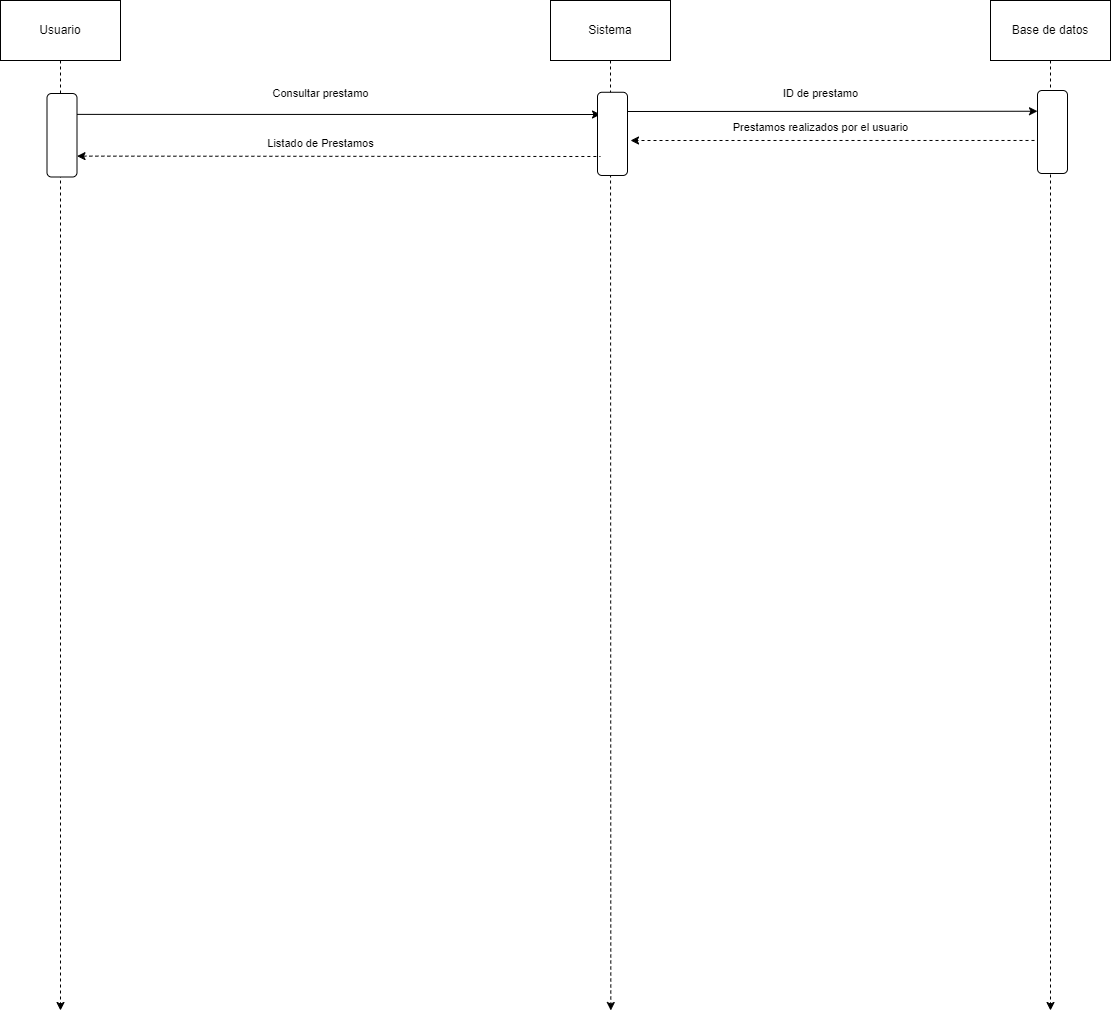

The diagram above was exported from draw.io. Its source (the exported page's mxGraphModel, read from the mxfile embedded in the PNG):
<mxGraphModel dx="1257" dy="734" grid="1" gridSize="10" guides="1" tooltips="1" connect="1" arrows="1" fold="1" page="1" pageScale="1" pageWidth="827" pageHeight="1169" math="0" shadow="0">
  <root>
    <mxCell id="0" />
    <mxCell id="1" parent="0" />
    <mxCell id="fEk8xgscEPb9zSXm7WH9-1" style="edgeStyle=none;shape=connector;rounded=0;orthogonalLoop=1;jettySize=auto;html=1;exitX=0.5;exitY=1;exitDx=0;exitDy=0;dashed=1;labelBackgroundColor=default;strokeColor=default;fontFamily=Helvetica;fontSize=11;fontColor=default;endArrow=classic;" edge="1" parent="1" source="fEk8xgscEPb9zSXm7WH9-2">
      <mxGeometry relative="1" as="geometry">
        <mxPoint x="180" y="1050" as="targetPoint" />
      </mxGeometry>
    </mxCell>
    <mxCell id="fEk8xgscEPb9zSXm7WH9-2" value="Usuario" style="rounded=0;whiteSpace=wrap;html=1;" vertex="1" parent="1">
      <mxGeometry x="120" y="40" width="120" height="60" as="geometry" />
    </mxCell>
    <mxCell id="fEk8xgscEPb9zSXm7WH9-3" style="edgeStyle=none;shape=connector;rounded=0;orthogonalLoop=1;jettySize=auto;html=1;exitX=0.5;exitY=1;exitDx=0;exitDy=0;dashed=1;labelBackgroundColor=default;strokeColor=default;fontFamily=Helvetica;fontSize=11;fontColor=default;endArrow=classic;" edge="1" parent="1" source="fEk8xgscEPb9zSXm7WH9-4">
      <mxGeometry relative="1" as="geometry">
        <mxPoint x="730.3157894736842" y="1049.9999999999998" as="targetPoint" />
      </mxGeometry>
    </mxCell>
    <mxCell id="fEk8xgscEPb9zSXm7WH9-4" value="Sistema" style="rounded=0;whiteSpace=wrap;html=1;" vertex="1" parent="1">
      <mxGeometry x="670" y="40" width="120" height="60" as="geometry" />
    </mxCell>
    <mxCell id="fEk8xgscEPb9zSXm7WH9-5" style="edgeStyle=none;shape=connector;rounded=0;orthogonalLoop=1;jettySize=auto;html=1;exitX=0.5;exitY=1;exitDx=0;exitDy=0;dashed=1;labelBackgroundColor=default;strokeColor=default;fontFamily=Helvetica;fontSize=11;fontColor=default;endArrow=classic;" edge="1" parent="1" source="fEk8xgscEPb9zSXm7WH9-6">
      <mxGeometry relative="1" as="geometry">
        <mxPoint x="1170" y="1050" as="targetPoint" />
      </mxGeometry>
    </mxCell>
    <mxCell id="fEk8xgscEPb9zSXm7WH9-6" value="Base de datos" style="rounded=0;whiteSpace=wrap;html=1;" vertex="1" parent="1">
      <mxGeometry x="1110" y="40" width="120" height="60" as="geometry" />
    </mxCell>
    <mxCell id="fEk8xgscEPb9zSXm7WH9-9" style="rounded=0;orthogonalLoop=1;jettySize=auto;html=1;entryX=0.25;entryY=0;entryDx=0;entryDy=0;startArrow=classic;startFill=1;endArrow=none;endFill=0;" edge="1" parent="1" target="fEk8xgscEPb9zSXm7WH9-16">
      <mxGeometry relative="1" as="geometry">
        <mxPoint x="720" y="154" as="sourcePoint" />
      </mxGeometry>
    </mxCell>
    <mxCell id="fEk8xgscEPb9zSXm7WH9-10" style="rounded=0;orthogonalLoop=1;jettySize=auto;html=1;entryX=0.25;entryY=1;entryDx=0;entryDy=0;" edge="1" parent="1" target="fEk8xgscEPb9zSXm7WH9-13">
      <mxGeometry relative="1" as="geometry">
        <mxPoint x="740" y="151" as="sourcePoint" />
      </mxGeometry>
    </mxCell>
    <mxCell id="fEk8xgscEPb9zSXm7WH9-11" value="" style="rounded=1;whiteSpace=wrap;html=1;fontFamily=Helvetica;fontSize=11;fontColor=default;rotation=90;" vertex="1" parent="1">
      <mxGeometry x="690.38" y="158.38" width="83.23" height="30" as="geometry" />
    </mxCell>
    <mxCell id="fEk8xgscEPb9zSXm7WH9-12" style="edgeStyle=none;shape=connector;rounded=0;orthogonalLoop=1;jettySize=auto;html=1;exitX=0.602;exitY=0.9;exitDx=0;exitDy=0;labelBackgroundColor=default;strokeColor=default;fontFamily=Helvetica;fontSize=11;fontColor=default;endArrow=classic;exitPerimeter=0;dashed=1;" edge="1" parent="1" source="fEk8xgscEPb9zSXm7WH9-13">
      <mxGeometry relative="1" as="geometry">
        <mxPoint x="750" y="180" as="targetPoint" />
      </mxGeometry>
    </mxCell>
    <mxCell id="fEk8xgscEPb9zSXm7WH9-13" value="" style="rounded=1;whiteSpace=wrap;html=1;fontFamily=Helvetica;fontSize=11;fontColor=default;rotation=90;" vertex="1" parent="1">
      <mxGeometry x="1130.5" y="156.5" width="83" height="30" as="geometry" />
    </mxCell>
    <mxCell id="fEk8xgscEPb9zSXm7WH9-14" style="edgeStyle=none;shape=connector;rounded=0;orthogonalLoop=1;jettySize=auto;html=1;entryX=0.5;entryY=1;entryDx=0;entryDy=0;labelBackgroundColor=default;strokeColor=default;fontFamily=Helvetica;fontSize=11;fontColor=default;endArrow=classic;" edge="1" parent="1" source="fEk8xgscEPb9zSXm7WH9-13" target="fEk8xgscEPb9zSXm7WH9-13">
      <mxGeometry relative="1" as="geometry" />
    </mxCell>
    <mxCell id="fEk8xgscEPb9zSXm7WH9-15" style="edgeStyle=none;shape=connector;rounded=0;orthogonalLoop=1;jettySize=auto;html=1;exitX=0.75;exitY=0;exitDx=0;exitDy=0;labelBackgroundColor=default;strokeColor=default;fontFamily=Helvetica;fontSize=11;fontColor=default;endArrow=none;dashed=1;startArrow=classic;startFill=1;endFill=0;" edge="1" parent="1" source="fEk8xgscEPb9zSXm7WH9-16">
      <mxGeometry relative="1" as="geometry">
        <mxPoint x="720" y="196" as="targetPoint" />
      </mxGeometry>
    </mxCell>
    <mxCell id="fEk8xgscEPb9zSXm7WH9-16" value="" style="rounded=1;whiteSpace=wrap;html=1;fontFamily=Helvetica;fontSize=11;fontColor=default;rotation=90;" vertex="1" parent="1">
      <mxGeometry x="139.75" y="159.75" width="83.5" height="30" as="geometry" />
    </mxCell>
    <mxCell id="fEk8xgscEPb9zSXm7WH9-17" value="Consultar prestamo" style="text;html=1;align=center;verticalAlign=middle;resizable=0;points=[];autosize=1;strokeColor=none;fillColor=none;fontSize=11;fontFamily=Helvetica;fontColor=default;" vertex="1" parent="1">
      <mxGeometry x="380" y="118" width="120" height="30" as="geometry" />
    </mxCell>
    <mxCell id="fEk8xgscEPb9zSXm7WH9-18" value="Listado de Prestamos" style="text;html=1;align=center;verticalAlign=middle;resizable=0;points=[];autosize=1;strokeColor=none;fillColor=none;fontSize=11;fontFamily=Helvetica;fontColor=default;" vertex="1" parent="1">
      <mxGeometry x="375" y="168" width="130" height="30" as="geometry" />
    </mxCell>
    <mxCell id="fEk8xgscEPb9zSXm7WH9-26" value="ID de prestamo" style="text;html=1;align=center;verticalAlign=middle;resizable=0;points=[];autosize=1;strokeColor=none;fillColor=none;fontSize=11;fontFamily=Helvetica;fontColor=default;" vertex="1" parent="1">
      <mxGeometry x="890" y="118" width="100" height="30" as="geometry" />
    </mxCell>
    <mxCell id="fEk8xgscEPb9zSXm7WH9-27" value="Prestamos realizados por el usuario" style="text;html=1;align=center;verticalAlign=middle;resizable=0;points=[];autosize=1;strokeColor=none;fillColor=none;fontSize=11;fontFamily=Helvetica;fontColor=default;" vertex="1" parent="1">
      <mxGeometry x="840" y="152" width="200" height="30" as="geometry" />
    </mxCell>
  </root>
</mxGraphModel>